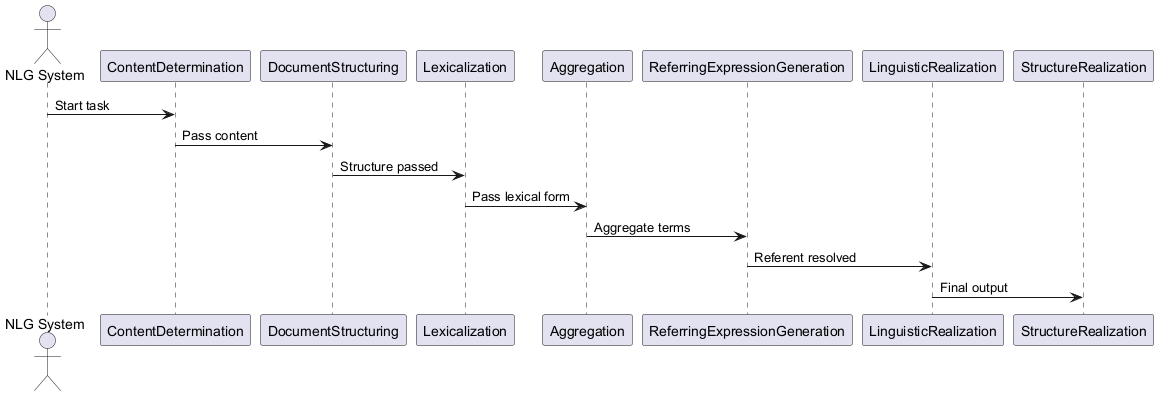

The diagram above was rendered by PlantUML. Its source (embedded in the PNG):
@startuml
actor "NLG System" as NLG
participant ContentDetermination
participant DocumentStructuring
participant Lexicalization
participant Aggregation
participant ReferringExpressionGeneration
participant LinguisticRealization
participant StructureRealization

NLG -> ContentDetermination: Start task
ContentDetermination -> DocumentStructuring: Pass content
DocumentStructuring -> Lexicalization: Structure passed
Lexicalization -> Aggregation: Pass lexical form
Aggregation -> ReferringExpressionGeneration: Aggregate terms
ReferringExpressionGeneration -> LinguisticRealization: Referent resolved
LinguisticRealization -> StructureRealization: Final output
@enduml